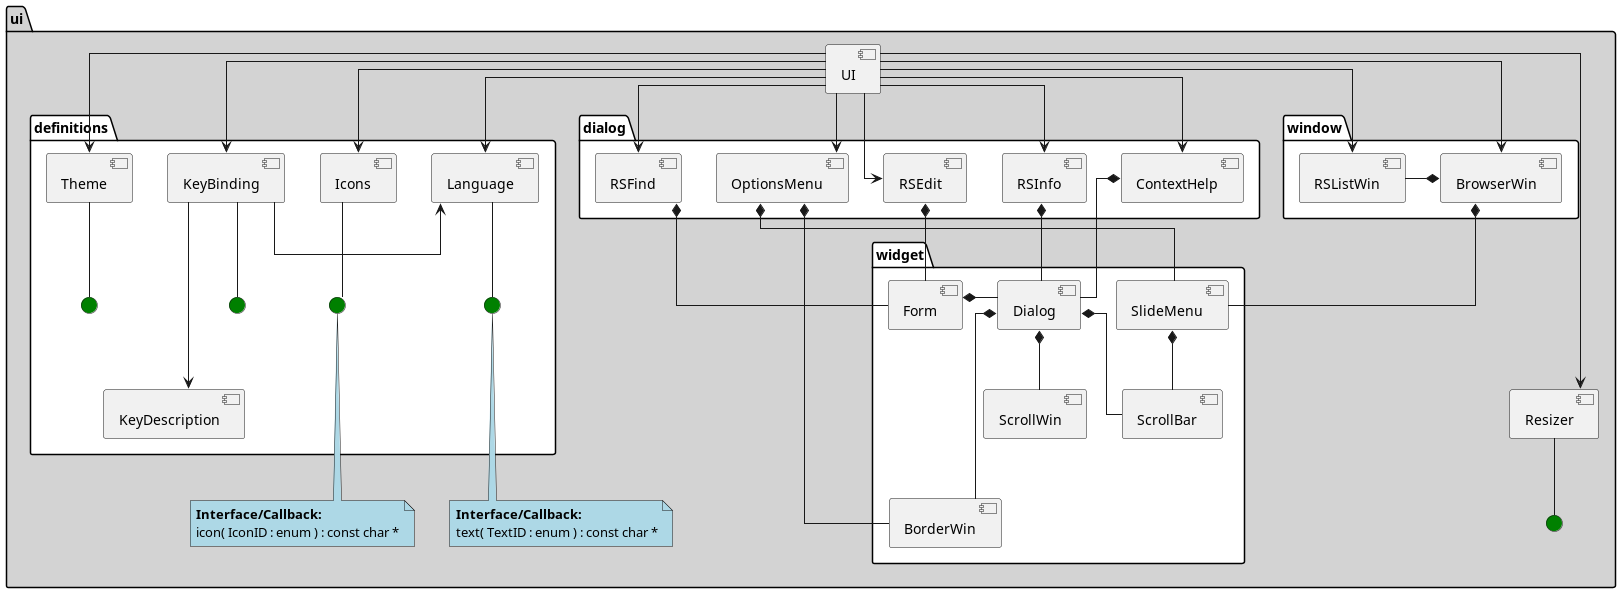

The diagram above was rendered by PlantUML. Its source (embedded in the PNG):
@startuml
skinparam linetype ortho
'skinparam linetype polyline

package ui #lightgrey {
    component UI
    component Resizer
    interface " " as iResizer #green

    Resizer -- iResizer
    UI ----> Resizer

'    note top of iResizer : Used by all <b>dialog</b>s and <b>window</b>s

    package definitions #white {
        component Language
        component KeyDescription
        component KeyBinding
        component Theme
        component Icons
        interface " " as iLanguage #green
        interface " " as iTheme #green
        interface " " as iKeyBinding #green
        interface " " as iIcons #green

        Language -down- iLanguage
        Theme -down- iTheme
        KeyBinding -down- iKeyBinding
        Icons -down- iIcons

        KeyBinding ---> KeyDescription
        KeyBinding -> Language
    }

    UI --> KeyBinding
    UI --> Language
    UI --> Icons
    UI --> Theme

    package widget #white {
        component BorderWin
        component ScrollBar
        component SlideMenu
        component Dialog
        component ScrollWin
        component Form

        Dialog    *-- ScrollWin
        Dialog    *-- ScrollBar
        Dialog    *--- BorderWin
        SlideMenu *-- ScrollBar
        Form      *-right- Dialog
    }


    package window #white {

        component RSListWin
        component BrowserWin

        BrowserWin *-left- RSListWin
    }

    package dialog #white {
        component ContextHelp
        component RSFind
        component RSInfo
        component RSEdit
        component OptionsMenu

        ContextHelp *-- Dialog
    }

'    dialog -[#purple]--( iKeyBinding
'    dialog -[#purple]--( iResizer


    BrowserWin  *-- SlideMenu
    OptionsMenu *-- SlideMenu
    RSFind      *-- Form
    RSInfo      *-- Dialog
    RSEdit      *-- Form
    OptionsMenu *-- BorderWin

    UI      --> OptionsMenu
    UI      --> ContextHelp
    UI      --> RSFind
    UI      --> RSInfo
    UI      --> RSEdit
    UI      --> RSListWin
    UI      --> BrowserWin



    note "**Interface/Callback:**\ntext( TextID : enum ) : const char *" as LanguageCB #lightblue
    note "**Interface/Callback:**\nicon( IconID : enum ) : const char *" as IconCB #lightblue
'    note "**Interface/Callback:**\nattribute( RegionID : enum ) : int" as ThemeCB #lightblue
'    note "**Interface/Callback:**\ngetAction( ContextID: enum, Key: int ) : ActionID" as KeyBindingCB #lightblue

    LanguageCB .up[#blue]..> iLanguage
    IconCB .up[#blue]..> iIcons
'    ThemeCB .[#blue].> Theme
'    KeyBindingCB .[#blue].> KeyBinding
}

@enduml